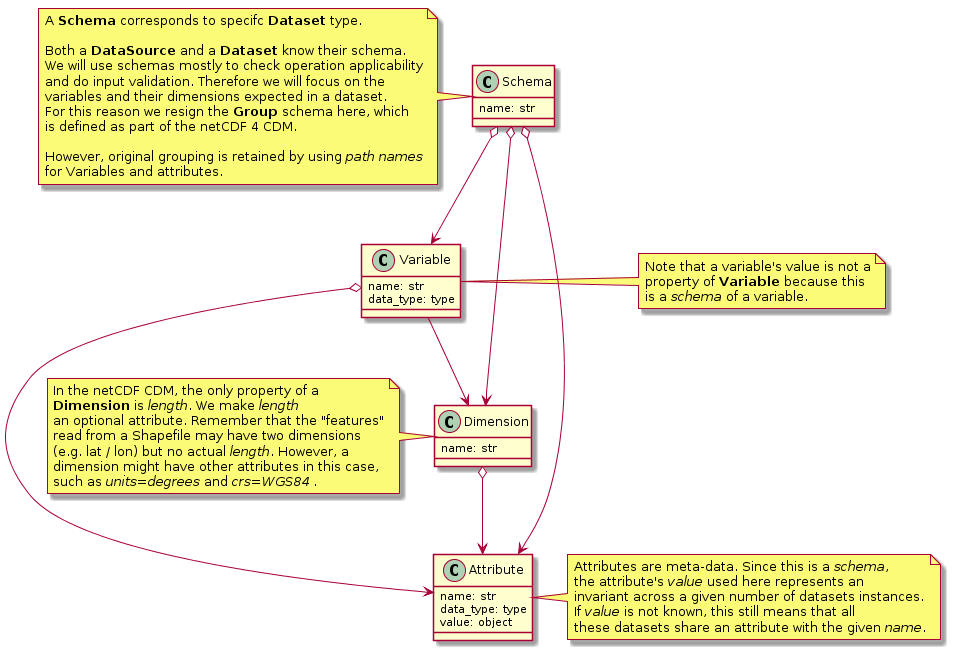

The diagram above was rendered by PlantUML. Its source (embedded in the PNG):
@startuml

class Schema {
    name: str
}

class Dimension {
    name: str
}

class Attribute {
    name: str
    data_type: type
    value: object
}

class Variable {
    name: str
    data_type: type
}

Schema o--> Variable
Schema o--> Dimension
Variable --> Dimension
Variable o--> Attribute
Schema o--> Attribute
Dimension o--> Attribute


note left of Schema
A **Schema** corresponds to specifc **Dataset** type.

Both a **DataSource** and a **Dataset** know their schema.
We will use schemas mostly to check operation applicability
and do input validation. Therefore we will focus on the
variables and their dimensions expected in a dataset.
For this reason we resign the **Group** schema here, which
is defined as part of the netCDF 4 CDM.

However, original grouping is retained by using //path names//
for Variables and attributes.
end note

note right of Variable
Note that a variable's value is not a
property of **Variable** because this
is a //schema// of a variable.
end note

note left of Dimension
In the netCDF CDM, the only property of a
**Dimension** is //length//. We make //length//
an optional attribute. Remember that the "features"
read from a Shapefile may have two dimensions
(e.g. lat / lon) but no actual //length//. However, a
dimension might have other attributes in this case,
such as //units=degrees// and //crs=WGS84// .
end note

note right of Attribute
Attributes are meta-data. Since this is a //schema//,
the attribute's //value// used here represents an
invariant across a given number of datasets instances.
If //value// is not known, this still means that all
these datasets share an attribute with the given //name//.
end note

@enduml